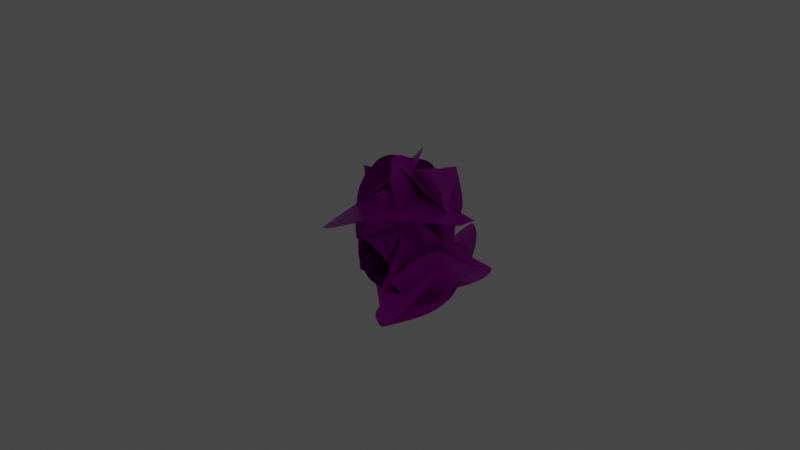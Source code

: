 # Source: coal1.blend  (saved by Blender 2.81.16; exported with 4.5.12 LTS)
import bpy
from mathutils import Matrix  # noqa: F401  (used for matrix-valued properties, if any)

bpy.ops.wm.read_factory_settings(use_empty=True)
scene = bpy.context.scene
scene.name = 'Scene'

# ---- collections
col_collection = bpy.data.collections.new('Collection'); scene.collection.children.link(col_collection)

# ---- images (referenced by path relative to the original .blend; pixels are not part of the script)
import os
ASSET_DIR = os.environ.get("B2B_ASSET_DIR", "")  # directory of the original .blend (textures are referenced by path, not embedded)
HERE = os.path.dirname(os.path.abspath(__file__))  # packed textures are extracted next to this script under _unpacked/

def load_image(name, relpath, width, height, colorspace="sRGB"):
    """Load a texture the original file referenced (path relative to the .blend, or extracted next to this script)."""
    p = next((c for c in (os.path.join(HERE, relpath), os.path.join(ASSET_DIR, relpath)) if relpath and os.path.exists(c)), "")
    if p:
        img = bpy.data.images.load(p, check_existing=True)
        img.name = name
    else:  # same state as the original file: an image datablock whose file is absent (Cycles renders it pink)
        img = bpy.data.images.new(name, width, height)
        img.source = "FILE"
        img.filepath = "//" + (relpath or name)
    img.colorspace_settings.name = colorspace
    return img
img_coal1_normal_png = load_image('Coal1_normal.png', 'Coal1_normal.png', 1024, 1024, 'sRGB')
img_coal1_png = load_image('Coal1.png', 'Coal1_roughness.png', 1024, 1024, 'sRGB')
img_coal1 = load_image('Coal1', 'Coal1.png', 1024, 1024, 'sRGB')
img_coal1_roughness_png = load_image('Coal1_roughness.png', 'Coal1_roughness.png', 1024, 1024, 'sRGB')

# ---- materials (node trees are filled in below, after node groups)
mat_coal1 = bpy.data.materials.new('coal1')
mat_coal1.displacement_method = 'BOTH'

# ---- material node trees
mat_coal1.use_nodes = True; mat_coal1.node_tree.nodes.clear()
_N = mat_coal1.node_tree.nodes; _L = mat_coal1.node_tree.links
n0 = _N.new('ShaderNodeTexCoord'); n0.name = 'Texture Coordinate.001'; n0.location = (132, 382)
n1 = _N.new('ShaderNodeTexImage'); n1.name = 'Image Texture.003'; n1.location = (561, -47)
n1.image = img_coal1_normal_png
n2 = _N.new('ShaderNodeMapping'); n2.name = 'Mapping'; n2.location = (322, 388)
n3 = _N.new('ShaderNodeTexImage'); n3.name = 'Image Texture.001'; n3.location = (564, 511)
n3.image = img_coal1_png
n4 = _N.new('ShaderNodeNormalMap'); n4.name = 'Normal Map'; n4.location = (912, -176)
n5 = _N.new('ShaderNodeTexImage'); n5.name = 'Image Texture.004'; n5.location = (563, -323)
n5.image = img_coal1
n6 = _N.new('ShaderNodeValToRGB'); n6.name = 'ColorRamp'; n6.location = (-140, 448)
while len(n6.color_ramp.elements) > 1: n6.color_ramp.elements.remove(n6.color_ramp.elements[-1])
n6.color_ramp.elements[0].position = 0.0; n6.color_ramp.elements[0].color = (0.0, 0.0, 0.0, 1.0)
_e = n6.color_ramp.elements.new(1.0); _e.color = (0.1144, 0.1144, 0.1144, 1.0)
n7 = _N.new('ShaderNodeMix'); n7.name = 'Mix.001'; n7.location = (-263, -243)
n7.data_type = 'RGBA'
n7.blend_type = 'ADD'
n8 = _N.new('ShaderNodeOutputMaterial'); n8.name = 'Material Output'; n8.location = (1467, 308)
n9 = _N.new('ShaderNodeEmission'); n9.name = 'Emission Viewer'; n9.location = (1469, 346)
n9.label = 'Viewer'
n9.hide = True
n10 = _N.new('ShaderNodeTexCoord'); n10.name = 'Texture Coordinate'; n10.location = (-843, 236)
n11 = _N.new('ShaderNodeTexVoronoi'); n11.name = 'Voronoi Texture'; n11.location = (-602, 359)
n11.feature = 'SMOOTH_F1'
n11.inputs[2].default_value = 2.0
n11.inputs[6].default_value = 0.34
n12 = _N.new('ShaderNodeTexNoise'); n12.name = 'Noise Texture'; n12.location = (-603, 74)
n12.inputs[2].default_value = 2.0
n12.inputs[3].default_value = 15.0
n13 = _N.new('ShaderNodeMix'); n13.name = 'Mix'; n13.location = (-338, 431)
n13.data_type = 'RGBA'
n13.blend_type = 'DARKEN'
n13.inputs[0].default_value = 1.0
n14 = _N.new('ShaderNodeBump'); n14.name = 'Bump'; n14.location = (-265, -2)
n14.inputs[0].default_value = 0.4
n14.inputs[1].default_value = 1.0
n14.inputs[2].default_value = 1.0
n15 = _N.new('ShaderNodeBump'); n15.name = 'Bump.001'; n15.location = (-45, -18)
n15.inputs[0].default_value = 0.4
n15.inputs[1].default_value = 1.0
n15.inputs[2].default_value = 1.0
n16 = _N.new('ShaderNodeValToRGB'); n16.name = 'ColorRamp.001'; n16.location = (-197, 224)
while len(n16.color_ramp.elements) > 1: n16.color_ramp.elements.remove(n16.color_ramp.elements[-1])
n16.color_ramp.elements[0].position = 0.0; n16.color_ramp.elements[0].color = (0.521, 0.521, 0.521, 1.0)
_e = n16.color_ramp.elements.new(1.0); _e.color = (1.0, 1.0, 1.0, 1.0)
n17 = _N.new('ShaderNodeBsdfPrincipled'); n17.name = 'Principled BSDF'; n17.location = (1153, 303)
n17.distribution = 'GGX'
n17.subsurface_method = 'BURLEY'
n17.inputs[3].default_value = 1.45
n17.inputs[13].default_value = 0.15
n17.inputs[27].default_value = (0.0, 0.0, 0.0, 1.0)
n17.inputs[28].default_value = 1.0
n18 = _N.new('ShaderNodeDisplacement'); n18.name = 'Displacement'; n18.location = (1171, -309)
n18.inputs[2].default_value = 0.3
n19 = _N.new('ShaderNodeTexImage'); n19.name = 'Image Texture'; n19.location = (1150, 578)
n19.image = img_coal1
n20 = _N.new('ShaderNodeTexImage'); n20.name = 'Image Texture.002'; n20.location = (560, 234)
n20.image = img_coal1_roughness_png
_L.new(n14.outputs[0], n15.inputs[4])
_L.new(n12.outputs[0], n15.inputs[3])
_L.new(n12.outputs[0], n13.inputs[7])
_L.new(n13.outputs[2], n6.inputs[0])
_L.new(n12.outputs[0], n7.inputs[6])
_L.new(n0.outputs[2], n2.inputs[0])
_L.new(n2.outputs[0], n3.inputs[0])
_L.new(n2.outputs[0], n20.inputs[0])
_L.new(n1.outputs[0], n4.inputs[1])
_L.new(n2.outputs[0], n1.inputs[0])
_L.new(n2.outputs[0], n5.inputs[0])
_L.new(n11.outputs[1], n14.inputs[3])
_L.new(n11.outputs[1], n13.inputs[6])
_L.new(n11.outputs[1], n16.inputs[0])
_L.new(n11.outputs[1], n7.inputs[7])
_L.new(n10.outputs[3], n11.inputs[0])
_L.new(n10.outputs[3], n12.inputs[0])
_L.new(n16.outputs[0], n9.inputs[0])
_L.new(n17.outputs[0], n8.inputs[0])
_L.new(n18.outputs[0], n8.inputs[2])
_L.new(n3.outputs[0], n17.inputs[0])
_L.new(n20.outputs[0], n17.inputs[2])
_L.new(n4.outputs[0], n17.inputs[5])
_L.new(n5.outputs[0], n18.inputs[0])
n8.is_active_output = True

# ---- world
world_world = bpy.data.worlds.new('World'); scene.world = world_world
world_world.use_nodes = True; world_world.node_tree.nodes.clear()
_N = world_world.node_tree.nodes; _L = world_world.node_tree.links
n0 = _N.new('ShaderNodeOutputWorld'); n0.name = 'World Output'; n0.location = (300, 300)
n1 = _N.new('ShaderNodeBackground'); n1.name = 'Background'; n1.location = (10, 300)
n1.inputs[0].default_value = (0.05088, 0.05088, 0.05088, 1.0)
_L.new(n1.outputs[0], n0.inputs[0])
n0.is_active_output = True
world_world.color = (0.05088, 0.05088, 0.05088)
world_world.use_sun_shadow = False
world_world.sun_shadow_jitter_overblur = 0.0

# ---- meshes
me_icosphere = bpy.data.meshes.new('Icosphere')
me_icosphere.from_pydata([(-0.003136, 0.009651, -0.06224), (0.04459, -0.02743, -0.03405), (-0.01995, -0.0484, -0.03405), (-0.04344, -0.01606, -0.03405), (-0.01894, 0.05828, -0.01662), (0.04459, 0.01254, -0.03405), (0.01756, -0.05404, 0.03075), (-0.04906, -0.02265, 0.02393), (-0.04906, 0.01732, 0.02393), (0.02951, 0.04285, 0.02393), (0.05301, 0.01051, 0.02393), (-0.002337, 0.007193, 0.0634), (-0.01562, -0.03507, -0.04939), (0.03325, -0.01919, -0.04939), (0.0005539, -0.04682, -0.03703), (0.04942, -0.007446, -0.03703), (0.01303, 0.0214, -0.05656), (-0.02943, -0.01606, -0.04939), (-0.0356, -0.03507, -0.03703), (-0.009312, 0.02866, -0.05656), (-0.04772, 0.01634, -0.01306), (0.029, 0.04127, -0.01306), (0.05516, -0.001235, 0.006926), (0.05516, 0.02226, 0.006926), (0.00705, -0.05972, 0.01375), (0.0294, -0.05245, 0.01375), (-0.05771, -0.01441, 0.006926), (-0.0439, -0.03342, 0.006926), (-0.0439, 0.02809, 0.006926), (-0.05771, 0.009082, 0.006926), (0.04135, 0.04127, 0.006926), (0.019, 0.04853, 0.006926), (0.04517, -0.008495, 0.02691), (-0.03155, -0.03342, 0.02691), (-0.05389, -0.002666, 0.02691), (-0.01233, 0.03795, 0.04538), (0.04517, 0.02952, 0.02691), (0.01323, -0.04071, 0.04608), (0.03899, 0.01051, 0.03926), (-0.01851, -0.004554, 0.05773), (-0.01851, 0.01894, 0.05773), (0.003839, 0.0262, 0.05773)], [], [(0, 13, 12), (1, 13, 15), (0, 12, 17), (0, 17, 19), (0, 19, 16), (1, 15, 22), (2, 14, 24), (3, 18, 26), (4, 20, 28), (5, 21, 30), (1, 22, 25), (2, 24, 27), (3, 26, 29), (4, 28, 31), (5, 30, 23), (6, 32, 37), (7, 33, 39), (8, 34, 40), (9, 35, 41), (10, 36, 38), (38, 41, 11), (38, 36, 41), (36, 9, 41), (41, 40, 11), (41, 35, 40), (35, 8, 40), (40, 39, 11), (40, 34, 39), (34, 7, 39), (39, 37, 11), (39, 33, 37), (33, 6, 37), (37, 38, 11), (37, 32, 38), (32, 10, 38), (23, 36, 10), (23, 30, 36), (30, 9, 36), (31, 35, 9), (31, 28, 35), (28, 8, 35), (29, 34, 8), (29, 26, 34), (26, 7, 34), (27, 33, 7), (27, 24, 33), (24, 6, 33), (25, 32, 6), (25, 22, 32), (22, 10, 32), (30, 31, 9), (30, 21, 31), (21, 4, 31), (28, 29, 8), (28, 20, 29), (20, 3, 29), (26, 27, 7), (26, 18, 27), (18, 2, 27), (24, 25, 6), (24, 14, 25), (14, 1, 25), (22, 23, 10), (22, 15, 23), (15, 5, 23), (16, 21, 5), (16, 19, 21), (19, 4, 21), (19, 20, 4), (19, 17, 20), (17, 3, 20), (17, 18, 3), (17, 12, 18), (12, 2, 18), (15, 16, 5), (15, 13, 16), (13, 0, 16), (12, 14, 2), (12, 13, 14), (13, 1, 14)])
_uv = me_icosphere.uv_layers.new(name='UVMap')
_uv.uv.foreach_set('vector', [0.6093, 0.9265, 0.4443, 0.829, 0.6217, 0.7099, 0.3809, 0.7716, 0.4443, 0.829, 0.3751, 0.8603, 0.6093, 0.9265, 0.6217, 0.7099, 0.6827, 0.7644, 0.3372, 0.4786, 0.1898, 0.4744, 0.3741, 0.3968, 0.6093, 0.9265, 0.6352, 0.9754, 0.5474, 0.9754, 0.7466, 0.3751, 0.6898, 0.4456, 0.5615, 0.3126, 0.6151, 0.6144, 0.5417, 0.6532, 0.4556, 0.4794, 0.1374, 0.4026, 0.09825, 0.4768, 0.04206, 0.2337, 0.3741, 0.1575, 0.1902, 0.2299, 0.1956, 0.1291, 0.1026, 0.5356, 0.1428, 0.6988, 0.06417, 0.7583, 0.7466, 0.3751, 0.5615, 0.3126, 0.7147, 0.1128, 0.6151, 0.6144, 0.4556, 0.4794, 0.6678, 0.5338, 0.1374, 0.4026, 0.04206, 0.2337, 0.1138, 0.1668, 0.7469, 0.09973, 0.843, 0.0001411, 0.843, 0.2823, 0.1026, 0.5356, 0.06417, 0.7583, 0.0001706, 0.7003, 0.6834, 0.02803, 0.5397, 0.2053, 0.6066, 0.0002393, 0.7437, 0.6656, 0.8088, 0.6108, 0.9155, 0.7425, 0.7509, 0.8547, 0.7356, 0.7609, 0.9198, 0.8537, 0.07447, 0.8499, 0.1725, 0.9988, 0.08433, 0.9997, 0.4847, 0.2783, 0.4217, 0.3041, 0.4533, 0.2, 0.4533, 0.2, 0.3745, 0.1166, 0.4223, 0.03669, 0.4533, 0.2, 0.4217, 0.3041, 0.3745, 0.1166, 0.003853, 0.8111, 0.07447, 0.8499, 0.08433, 0.9997, 0.9998, 0.8834, 0.9198, 0.8537, 0.9849, 0.7943, 0.9998, 0.8834, 0.9227, 0.9432, 0.9198, 0.8537, 0.9227, 0.9432, 0.7509, 0.8547, 0.9198, 0.8537, 0.9198, 0.8537, 0.9155, 0.7425, 0.9849, 0.7943, 0.9198, 0.8537, 0.7356, 0.7609, 0.9155, 0.7425, 0.7356, 0.7609, 0.7437, 0.6656, 0.9155, 0.7425, 0.9155, 0.7425, 0.9998, 0.5657, 0.9849, 0.7943, 0.9155, 0.7425, 0.8088, 0.6108, 0.9998, 0.5657, 0.8088, 0.6108, 0.9851, 0.5028, 0.9998, 0.5657, 0.6066, 0.0002393, 0.4533, 0.2, 0.4223, 0.03669, 0.6066, 0.0002393, 0.5397, 0.2053, 0.4533, 0.2, 0.5397, 0.2053, 0.4847, 0.2783, 0.4533, 0.2, 0.4885, 0.3736, 0.4217, 0.3041, 0.4847, 0.2783, 0.0001706, 0.7003, 0.06417, 0.7583, 0.003853, 0.8111, 0.06417, 0.7583, 0.07447, 0.8499, 0.003853, 0.8111, 0.1465, 0.8095, 0.1725, 0.9988, 0.07447, 0.8499, 0.1465, 0.8095, 0.3414, 0.8797, 0.1725, 0.9988, 0.1956, 0.1291, 0.1223, 0.09251, 0.2085, 0.0002392, 0.6883, 0.8187, 0.7356, 0.7609, 0.7509, 0.8547, 0.1138, 0.1668, 0.04206, 0.2337, 0.04745, 0.1329, 0.6841, 0.7076, 0.7437, 0.6656, 0.7356, 0.7609, 0.7293, 0.6148, 0.8088, 0.6108, 0.7437, 0.6656, 0.7293, 0.6148, 0.9164, 0.4793, 0.8088, 0.6108, 0.9164, 0.4793, 0.9851, 0.5028, 0.8088, 0.6108, 0.7147, 0.1128, 0.5397, 0.2053, 0.6834, 0.02803, 0.7147, 0.1128, 0.5615, 0.3126, 0.5397, 0.2053, 0.5615, 0.3126, 0.4847, 0.2783, 0.5397, 0.2053, 0.06417, 0.7583, 0.1465, 0.8095, 0.07447, 0.8499, 0.06417, 0.7583, 0.1428, 0.6988, 0.1465, 0.8095, 0.1428, 0.6988, 0.3273, 0.7969, 0.1465, 0.8095, 0.1956, 0.1291, 0.1138, 0.1668, 0.1223, 0.09251, 0.1956, 0.1291, 0.1902, 0.2299, 0.1138, 0.1668, 0.1902, 0.2299, 0.1374, 0.4026, 0.1138, 0.1668, 0.04206, 0.2337, 0.007626, 0.3041, 0.000187, 0.2062, 0.04206, 0.2337, 0.09825, 0.4768, 0.007626, 0.3041, 0.6837, 0.6532, 0.6151, 0.6144, 0.6678, 0.5338, 0.7466, 0.0574, 0.7147, 0.1128, 0.6834, 0.02803, 0.4556, 0.4794, 0.5417, 0.6532, 0.3745, 0.5338, 0.5417, 0.6532, 0.3809, 0.7716, 0.3745, 0.5338, 0.5615, 0.3126, 0.4885, 0.3736, 0.4847, 0.2783, 0.5615, 0.3126, 0.6898, 0.4456, 0.4885, 0.3736, 0.6898, 0.4456, 0.6225, 0.4789, 0.4885, 0.3736, 0.259, 0.5146, 0.1428, 0.6988, 0.1026, 0.5356, 0.259, 0.5146, 0.3414, 0.5659, 0.1428, 0.6988, 0.3414, 0.5659, 0.3273, 0.7969, 0.1428, 0.6988, 0.3741, 0.3968, 0.1902, 0.2299, 0.3741, 0.1575, 0.3741, 0.3968, 0.1898, 0.4744, 0.1902, 0.2299, 0.1898, 0.4744, 0.1374, 0.4026, 0.1902, 0.2299, 0.1898, 0.4744, 0.09825, 0.4768, 0.1374, 0.4026, 0.6827, 0.7644, 0.6217, 0.7099, 0.6837, 0.6532, 0.6217, 0.7099, 0.6151, 0.6144, 0.6837, 0.6532, 0.07368, 0.4791, 0.259, 0.5146, 0.1026, 0.5356, 0.3751, 0.8603, 0.4443, 0.829, 0.5474, 0.9754, 0.4443, 0.829, 0.6093, 0.9265, 0.5474, 0.9754, 0.6217, 0.7099, 0.5417, 0.6532, 0.6151, 0.6144, 0.6217, 0.7099, 0.4443, 0.829, 0.5417, 0.6532, 0.4443, 0.829, 0.3809, 0.7716, 0.5417, 0.6532])
me_icosphere.materials.append(mat_coal1)
me_icosphere.use_mirror_x = True
me_icosphere.update()

# ---- objects
ob_coal1 = bpy.data.objects.new('coal1', me_icosphere)

# ---- transforms, parenting, visibility, modifiers, constraints
ob_coal1.location = (0.0, 0.0, 0.0)
ob_coal1.rotation_euler = (1.571, 0.0, 0.0)
ob_coal1.lineart.crease_threshold = 0.0
ob_coal1.use_mesh_mirror_x = True
ob_coal1.cycles.use_adaptive_subdivision = True
ob_coal1.cycles.dicing_rate = 5.0
_m = ob_coal1.modifiers.new('Subdivision', 'SUBSURF')
_m.uv_smooth = 'PRESERVE_CORNERS'
_m.show_only_control_edges = False

# ---- collection membership
col_collection.objects.link(ob_coal1)

# ---- scene / render settings (as saved in the file)
scene.frame_start = 1; scene.frame_end = 250; scene.frame_set(1)
scene.render.engine = 'CYCLES'
scene.cycles.feature_set = 'EXPERIMENTAL'
scene.cycles.samples = 10
scene.cycles.sampling_pattern = 'TABULATED_SOBOL'
scene.cycles.use_adaptive_sampling = False
scene.cycles.use_light_tree = False
scene.cycles.bake_type = 'DIFFUSE'
scene.view_settings.view_transform = 'Filmic'
bpy.context.view_layer.update()

# ---- added for rendering (the .blend has no active camera): camera
cam_auto = bpy.data.cameras.new('AutoCamera')
cam_auto.lens = 50.0
cam_auto.sensor_width = 36.0
cam_auto.clip_end = 1000.0
ob_auto_camera = bpy.data.objects.new('AutoCamera', cam_auto)
scene.collection.objects.link(ob_auto_camera)
ob_auto_camera.location = (0.18935, -0.229333, 0.151782)
ob_auto_camera.rotation_euler = (1.09748, -7.21219e-08, 0.694738)
scene.camera = ob_auto_camera
bpy.context.view_layer.update()
